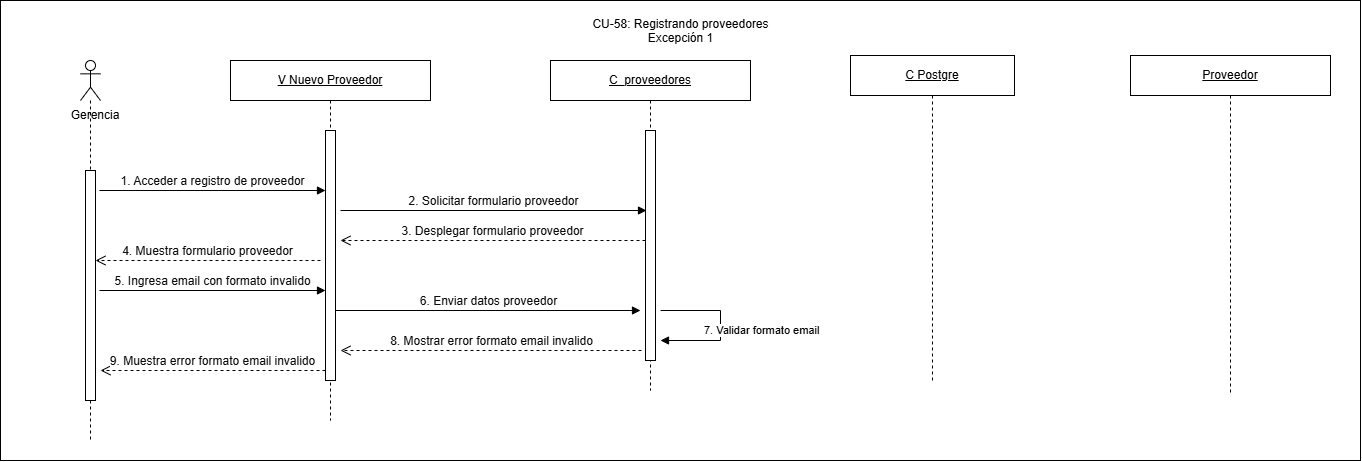

The diagram above was exported from draw.io. Its source (the exported page's mxGraphModel, read from the mxfile embedded in the PNG):
<mxGraphModel dx="678" dy="593" grid="1" gridSize="10" guides="1" tooltips="1" connect="1" arrows="1" fold="1" page="1" pageScale="1" pageWidth="827" pageHeight="1169" math="0" shadow="0">
  <root>
    <mxCell id="0" />
    <mxCell id="1" parent="0" />
    <mxCell id="mdShEmBWBpsjd9cxwC-b-1" parent="1" style="rounded=0;whiteSpace=wrap;html=1;" value="" vertex="1">
      <mxGeometry height="460" width="1360" x="100" y="100" as="geometry" />
    </mxCell>
    <mxCell id="8aUNjmBwO-fZywxD6xrL-2" parent="1" style="shape=umlLifeline;perimeter=lifelinePerimeter;whiteSpace=wrap;html=1;container=1;dropTarget=0;collapsible=0;recursiveResize=0;outlineConnect=0;portConstraint=eastwest;participant=umlActor;newEdgeStyle={&quot;curved&quot;:0,&quot;rounded&quot;:0};" value="" vertex="1">
      <mxGeometry height="380" width="20" x="180" y="160" as="geometry" />
    </mxCell>
    <mxCell id="8aUNjmBwO-fZywxD6xrL-3" parent="8aUNjmBwO-fZywxD6xrL-2" style="html=1;points=[[0,0,0,0,5],[0,1,0,0,-5],[1,0,0,0,5],[1,1,0,0,-5]];perimeter=orthogonalPerimeter;outlineConnect=0;targetShapes=umlLifeline;portConstraint=eastwest;newEdgeStyle={&quot;curved&quot;:0,&quot;rounded&quot;:0};" value="" vertex="1">
      <mxGeometry height="230" width="10" x="5" y="110" as="geometry" />
    </mxCell>
    <mxCell id="8aUNjmBwO-fZywxD6xrL-4" parent="1" style="text;html=1;whiteSpace=wrap;strokeColor=none;fillColor=none;align=center;verticalAlign=middle;rounded=0;" value="Gerencia" vertex="1">
      <mxGeometry height="30" width="80" x="155" y="200" as="geometry" />
    </mxCell>
    <mxCell id="8aUNjmBwO-fZywxD6xrL-5" parent="1" style="shape=umlLifeline;perimeter=lifelinePerimeter;whiteSpace=wrap;html=1;container=1;dropTarget=0;collapsible=0;recursiveResize=0;outlineConnect=0;portConstraint=eastwest;newEdgeStyle={&quot;curved&quot;:0,&quot;rounded&quot;:0};" value="&lt;u&gt;V Nuevo Proveedor&lt;/u&gt;" vertex="1">
      <mxGeometry height="360" width="200" x="330" y="160" as="geometry" />
    </mxCell>
    <mxCell id="8aUNjmBwO-fZywxD6xrL-6" parent="8aUNjmBwO-fZywxD6xrL-5" style="html=1;points=[[0,0,0,0,5],[0,1,0,0,-5],[1,0,0,0,5],[1,1,0,0,-5]];perimeter=orthogonalPerimeter;outlineConnect=0;targetShapes=umlLifeline;portConstraint=eastwest;newEdgeStyle={&quot;curved&quot;:0,&quot;rounded&quot;:0};" value="" vertex="1">
      <mxGeometry height="250" width="10" x="95" y="70" as="geometry" />
    </mxCell>
    <mxCell id="8aUNjmBwO-fZywxD6xrL-7" parent="1" style="shape=umlLifeline;perimeter=lifelinePerimeter;whiteSpace=wrap;html=1;container=1;dropTarget=0;collapsible=0;recursiveResize=0;outlineConnect=0;portConstraint=eastwest;newEdgeStyle={&quot;curved&quot;:0,&quot;rounded&quot;:0};" value="&lt;u&gt;C_proveedores&lt;/u&gt;" vertex="1">
      <mxGeometry height="330" width="200" x="650" y="160" as="geometry" />
    </mxCell>
    <mxCell id="8aUNjmBwO-fZywxD6xrL-8" parent="8aUNjmBwO-fZywxD6xrL-7" style="html=1;points=[[0,0,0,0,5],[0,1,0,0,-5],[1,0,0,0,5],[1,1,0,0,-5]];perimeter=orthogonalPerimeter;outlineConnect=0;targetShapes=umlLifeline;portConstraint=eastwest;newEdgeStyle={&quot;curved&quot;:0,&quot;rounded&quot;:0};" value="" vertex="1">
      <mxGeometry height="230" width="10" x="95" y="70" as="geometry" />
    </mxCell>
    <mxCell id="8aUNjmBwO-fZywxD6xrL-9" edge="1" parent="1" source="8aUNjmBwO-fZywxD6xrL-8" style="html=1;verticalAlign=bottom;endArrow=open;dashed=1;endSize=8;curved=0;rounded=0;" value="&lt;span style=&quot;color: rgb(11, 11, 11); font-family: &amp;quot;Anthropic Sans&amp;quot;, sans-serif; text-align: start;&quot;&gt;&lt;font style=&quot;font-size: 12px;&quot;&gt;3. Desplegar formulario proveedor&lt;/font&gt;&lt;/span&gt;">
      <mxGeometry relative="1" as="geometry">
        <mxPoint x="666" y="340" as="sourcePoint" />
        <mxPoint x="440" y="340" as="targetPoint" />
      </mxGeometry>
    </mxCell>
    <mxCell id="8aUNjmBwO-fZywxD6xrL-10" edge="1" parent="1" style="html=1;verticalAlign=bottom;endArrow=block;curved=0;rounded=0;" value="&lt;span style=&quot;color: rgb(11, 11, 11); font-family: &amp;quot;Anthropic Sans&amp;quot;, sans-serif; text-align: start;&quot;&gt;&lt;font style=&quot;font-size: 12px;&quot;&gt;1. Acceder a registro de proveedor&lt;/font&gt;&lt;/span&gt;">
      <mxGeometry relative="1" width="80" x="0.0009" as="geometry">
        <mxPoint as="offset" />
        <mxPoint x="199" y="290" as="sourcePoint" />
        <mxPoint x="425" y="290" as="targetPoint" />
      </mxGeometry>
    </mxCell>
    <mxCell id="8aUNjmBwO-fZywxD6xrL-11" edge="1" parent="1" style="html=1;verticalAlign=bottom;endArrow=block;curved=0;rounded=0;" value="&lt;span style=&quot;color: rgb(11, 11, 11); font-family: &amp;quot;Anthropic Sans&amp;quot;, sans-serif; text-align: start;&quot;&gt;&lt;font style=&quot;font-size: 12px;&quot;&gt;2. Solicitar formulario proveedor&lt;/font&gt;&lt;/span&gt;">
      <mxGeometry relative="1" width="80" as="geometry">
        <mxPoint x="440" y="310" as="sourcePoint" />
        <mxPoint x="746" y="310" as="targetPoint" />
      </mxGeometry>
    </mxCell>
    <mxCell id="8aUNjmBwO-fZywxD6xrL-12" edge="1" parent="1" style="html=1;align=left;spacingLeft=2;endArrow=block;rounded=0;edgeStyle=orthogonalEdgeStyle;curved=0;" value="7. Validar formato email">
      <mxGeometry relative="1" x="0.4665" y="-10" as="geometry">
        <mxPoint as="offset" />
        <Array as="points">
          <mxPoint x="820" y="410" />
          <mxPoint x="820" y="440" />
        </Array>
        <mxPoint x="760" y="410" as="sourcePoint" />
        <mxPoint x="760" y="440" as="targetPoint" />
      </mxGeometry>
    </mxCell>
    <mxCell id="8aUNjmBwO-fZywxD6xrL-13" edge="1" parent="1" style="html=1;verticalAlign=bottom;endArrow=open;dashed=1;endSize=8;curved=0;rounded=0;" value="&lt;span style=&quot;color: rgb(11, 11, 11); font-family: &amp;quot;Anthropic Sans&amp;quot;, sans-serif; text-align: start;&quot;&gt;&lt;font style=&quot;font-size: 12px;&quot;&gt;8. Mostrar error formato email invalido&lt;/font&gt;&lt;/span&gt;">
      <mxGeometry relative="1" x="-0.001" as="geometry">
        <mxPoint as="offset" />
        <mxPoint x="741" y="450" as="sourcePoint" />
        <mxPoint x="440" y="450" as="targetPoint" />
      </mxGeometry>
    </mxCell>
    <mxCell id="8aUNjmBwO-fZywxD6xrL-14" edge="1" parent="1" style="html=1;verticalAlign=bottom;endArrow=open;dashed=1;endSize=8;curved=0;rounded=0;" value="&lt;span style=&quot;color: rgb(11, 11, 11); font-family: &amp;quot;Anthropic Sans&amp;quot;, sans-serif; text-align: start;&quot;&gt;&lt;font style=&quot;font-size: 12px;&quot;&gt;9. Muestra error formato email invalido&lt;/font&gt;&lt;/span&gt;">
      <mxGeometry relative="1" as="geometry">
        <mxPoint x="425" y="470" as="sourcePoint" />
        <mxPoint x="200" y="470" as="targetPoint" />
      </mxGeometry>
    </mxCell>
    <mxCell id="8aUNjmBwO-fZywxD6xrL-15" parent="1" style="shape=umlLifeline;perimeter=lifelinePerimeter;whiteSpace=wrap;html=1;container=1;dropTarget=0;collapsible=0;recursiveResize=0;outlineConnect=0;portConstraint=eastwest;newEdgeStyle={&quot;curved&quot;:0,&quot;rounded&quot;:0};" value="&lt;u&gt;C Postgre&lt;/u&gt;" vertex="1">
      <mxGeometry height="325" width="164" x="950" y="155" as="geometry" />
    </mxCell>
    <mxCell id="8aUNjmBwO-fZywxD6xrL-16" parent="1" style="shape=umlLifeline;perimeter=lifelinePerimeter;whiteSpace=wrap;html=1;container=1;dropTarget=0;collapsible=0;recursiveResize=0;outlineConnect=0;portConstraint=eastwest;newEdgeStyle={&quot;curved&quot;:0,&quot;rounded&quot;:0};" value="&lt;u&gt;Proveedor&lt;/u&gt;" vertex="1">
      <mxGeometry height="340" width="200" x="1230" y="155" as="geometry" />
    </mxCell>
    <mxCell id="8aUNjmBwO-fZywxD6xrL-17" edge="1" parent="1" style="html=1;verticalAlign=bottom;endArrow=open;dashed=1;endSize=8;curved=0;rounded=0;" value="&lt;span style=&quot;color: rgb(11, 11, 11); font-family: &amp;quot;Anthropic Sans&amp;quot;, sans-serif; text-align: start;&quot;&gt;&lt;font style=&quot;font-size: 12px;&quot;&gt;4. Muestra formulario proveedor&lt;/font&gt;&lt;/span&gt;">
      <mxGeometry relative="1" as="geometry">
        <mxPoint x="420" y="360" as="sourcePoint" />
        <mxPoint x="195" y="360" as="targetPoint" />
      </mxGeometry>
    </mxCell>
    <mxCell id="8aUNjmBwO-fZywxD6xrL-18" edge="1" parent="1" style="html=1;verticalAlign=bottom;endArrow=block;curved=0;rounded=0;" value="&lt;span style=&quot;color: rgb(11, 11, 11); font-family: &amp;quot;Anthropic Sans&amp;quot;, sans-serif; text-align: start;&quot;&gt;&lt;font style=&quot;font-size: 12px;&quot;&gt;5. Ingresa email con formato invalido&lt;/font&gt;&lt;/span&gt;">
      <mxGeometry relative="1" width="80" x="0.0009" as="geometry">
        <mxPoint as="offset" />
        <mxPoint x="199" y="390" as="sourcePoint" />
        <mxPoint x="425" y="390" as="targetPoint" />
      </mxGeometry>
    </mxCell>
    <mxCell id="8aUNjmBwO-fZywxD6xrL-19" edge="1" parent="1" style="html=1;verticalAlign=bottom;endArrow=block;curved=0;rounded=0;" value="&lt;span style=&quot;color: rgb(11, 11, 11); font-family: &amp;quot;Anthropic Sans&amp;quot;, sans-serif; text-align: start;&quot;&gt;&lt;font style=&quot;font-size: 12px;&quot;&gt;6. Enviar datos proveedor&lt;/font&gt;&lt;/span&gt;">
      <mxGeometry relative="1" width="80" x="0.0009" as="geometry">
        <mxPoint as="offset" />
        <mxPoint x="435" y="410" as="sourcePoint" />
        <mxPoint x="740" y="410" as="targetPoint" />
      </mxGeometry>
    </mxCell>
    <mxCell id="8SUsmWwsNNh7y-i_Xlts-1" parent="1" style="text;whiteSpace=wrap;align=center;" value="CU-58: Registrando proveedores&#10;Excepción 1" vertex="1">
      <mxGeometry height="40" width="189" x="685.5" y="110" as="geometry" />
    </mxCell>
  </root>
</mxGraphModel>